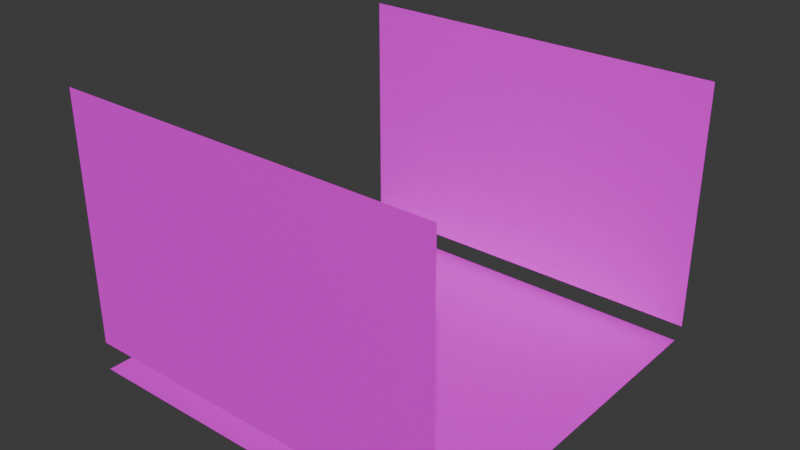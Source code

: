 # Source: wall_andpoll_blend.blend  (saved by Blender 4.0.36; exported with 4.5.12 LTS)
import bpy
from mathutils import Matrix  # noqa: F401  (used for matrix-valued properties, if any)

bpy.ops.wm.read_factory_settings(use_empty=True)
scene = bpy.context.scene
scene.name = 'Scene'

# ---- collections
col_collection = bpy.data.collections.new('Collection'); scene.collection.children.link(col_collection)

# ---- images (referenced by path relative to the original .blend; pixels are not part of the script)
import os
ASSET_DIR = os.environ.get("B2B_ASSET_DIR", "")  # directory of the original .blend (textures are referenced by path, not embedded)
HERE = os.path.dirname(os.path.abspath(__file__))  # packed textures are extracted next to this script under _unpacked/

def load_image(name, relpath, width, height, colorspace="sRGB"):
    """Load a texture the original file referenced (path relative to the .blend, or extracted next to this script)."""
    p = next((c for c in (os.path.join(HERE, relpath), os.path.join(ASSET_DIR, relpath)) if relpath and os.path.exists(c)), "")
    if p:
        img = bpy.data.images.load(p, check_existing=True)
        img.name = name
    else:  # same state as the original file: an image datablock whose file is absent (Cycles renders it pink)
        img = bpy.data.images.new(name, width, height)
        img.source = "FILE"
        img.filepath = "//" + (relpath or name)
    img.colorspace_settings.name = colorspace
    return img
img_ctqna_jpeg = load_image('CTQNA.jpeg', 'CTQNA.jpeg', 1024, 1024, 'sRGB')
img_1920x1200_px_bricks_pattern_texture_999415_jpg = load_image('1920x1200-px-bricks-pattern-texture-999415.jpg', '1920x1200-px-bricks-pattern-texture-999415.jpg', 1024, 1024, 'sRGB')

# ---- materials (node trees are filled in below, after node groups)
mat_stena = bpy.data.materials.new('STENA')
mat_stena.use_transparent_shadow = False
mat_wall_poll = bpy.data.materials.new('wall POLL')
mat_wall_poll.alpha_threshold = 0.0
mat_wall_poll.use_transparent_shadow = False
mat_wall_poll.roughness = 0.5
mat_wall_poll.line_color = (0.0, 0.0, 0.0, 1.0)

# ---- material node trees
mat_stena.use_nodes = True; mat_stena.node_tree.nodes.clear()
_N = mat_stena.node_tree.nodes; _L = mat_stena.node_tree.links
n0 = _N.new('ShaderNodeBsdfPrincipled'); n0.name = 'Principled BSDF'; n0.location = (10, 300)
n0.inputs[3].default_value = 1.45
n1 = _N.new('ShaderNodeOutputMaterial'); n1.name = 'Material Output'; n1.location = (300, 300)
n2 = _N.new('ShaderNodeTexImage'); n2.name = 'Image Texture'; n2.location = (-280, 280)
n2.image = img_ctqna_jpeg
_L.new(n0.outputs[0], n1.inputs[0])
_L.new(n2.outputs[0], n0.inputs[0])
n1.is_active_output = True
mat_wall_poll.use_nodes = True; mat_wall_poll.node_tree.nodes.clear()
_N = mat_wall_poll.node_tree.nodes; _L = mat_wall_poll.node_tree.links
n0 = _N.new('ShaderNodeOutputMaterial'); n0.name = 'Material Output'; n0.location = (300, 300)
n1 = _N.new('ShaderNodeBsdfPrincipled'); n1.name = 'Principled BSDF'; n1.location = (10, 300)
n1.inputs[3].default_value = 1.45
n2 = _N.new('ShaderNodeTexImage'); n2.name = 'Image Texture'; n2.location = (-280, 280)
n2.image = img_1920x1200_px_bricks_pattern_texture_999415_jpg
_L.new(n1.outputs[0], n0.inputs[0])
_L.new(n2.outputs[0], n1.inputs[0])
n0.is_active_output = True

# ---- world
world_world = bpy.data.worlds.new('World'); scene.world = world_world
world_world.use_nodes = True; world_world.node_tree.nodes.clear()
_N = world_world.node_tree.nodes; _L = world_world.node_tree.links
n0 = _N.new('ShaderNodeOutputWorld'); n0.name = 'World Output'; n0.location = (300, 300)
n1 = _N.new('ShaderNodeBackground'); n1.name = 'Background'; n1.location = (10, 300)
n1.inputs[0].default_value = (0.05088, 0.05088, 0.05088, 1.0)
_L.new(n1.outputs[0], n0.inputs[0])
n0.is_active_output = True
world_world.color = (0.05088, 0.05088, 0.05088)
world_world.use_sun_shadow = False
world_world.sun_shadow_jitter_overblur = 0.0

# ---- meshes
me_plane_014 = bpy.data.meshes.new('Plane.014')
me_plane_014.from_pydata([(-1.0, -1.0, 0.0), (1.0, -1.0, 0.0), (-1.0, 1.0, 0.0), (1.0, 1.0, 0.0)], [], [(0, 1, 3, 2)])
_uv = me_plane_014.uv_layers.new(name='UVMap')
_uv.uv.foreach_set('vector', [0.0, 0.0, 1.0, 0.0, 1.0, 1.0, 0.0, 1.0])
me_plane_014.materials.append(mat_stena)
me_plane_014.update()
me_plane_013 = bpy.data.meshes.new('Plane.013')
me_plane_013.from_pydata([(-1.0, -1.0, 0.0), (1.0, -1.0, 0.0), (-1.0, 1.0, 0.0), (1.0, 1.0, 0.0)], [], [(0, 1, 3, 2)])
_uv = me_plane_013.uv_layers.new(name='UVMap')
_uv.uv.foreach_set('vector', [0.0, 0.0, 1.0, 0.0, 1.0, 1.0, 0.0, 1.0])
me_plane_013.materials.append(mat_stena)
me_plane_013.update()
me_plane_012 = bpy.data.meshes.new('Plane.012')
me_plane_012.from_pydata([(-1.0, -1.0, 0.0), (1.0, -1.0, 0.0), (-1.0, 1.0, 0.0), (1.0, 1.0, 0.0)], [], [(0, 1, 3, 2)])
_uv = me_plane_012.uv_layers.new(name='UVMap')
_uv.uv.foreach_set('vector', [1.145, 0.01353, -0.1202, 0.02181, -0.1127, 1.012, 1.152, 1.003])
me_plane_012.materials.append(mat_wall_poll)
me_plane_012.update()

# ---- objects
ob_plane_014 = bpy.data.objects.new('Plane.014', me_plane_014)
ob_plane_013 = bpy.data.objects.new('Plane.013', me_plane_013)
ob_plane_012 = bpy.data.objects.new('Plane.012', me_plane_012)

# ---- transforms, parenting, visibility, modifiers, constraints
ob_plane_014.location = (-1.427, 7.029, 5.193)
ob_plane_014.rotation_euler = (1.571, -0.0, 0.0)
ob_plane_014.scale = (7.0, 4.554, 7.0)
ob_plane_013.location = (-1.557, -7.046, 5.67)
ob_plane_013.rotation_euler = (1.571, -0.0, 0.0)
ob_plane_013.scale = (7.0, 4.554, 7.0)
ob_plane_012.location = (-1.608, 0.0, 0.0)
ob_plane_012.scale = (7.0, 7.0, 7.0)

# ---- collection membership
col_collection.objects.link(ob_plane_014)
col_collection.objects.link(ob_plane_013)
col_collection.objects.link(ob_plane_012)

# ---- scene / render settings (as saved in the file)
scene.frame_start = 1; scene.frame_end = 250; scene.frame_set(1)
scene.render.engine = 'BLENDER_EEVEE_NEXT'
scene.cycles.sampling_pattern = 'TABULATED_SOBOL'
bpy.context.view_layer.update()

# ---- added for rendering (the .blend has no active camera and no usable light): camera, sun
cam_auto = bpy.data.cameras.new('AutoCamera')
cam_auto.lens = 50.0
cam_auto.sensor_width = 36.0
cam_auto.clip_end = 1000.0
ob_auto_camera = bpy.data.objects.new('AutoCamera', cam_auto)
scene.collection.objects.link(ob_auto_camera)
ob_auto_camera.location = (19.2474, -24.927, 21.7238)
ob_auto_camera.rotation_euler = (1.09748, -7.21219e-08, 0.694738)
scene.camera = ob_auto_camera
light_auto_sun = bpy.data.lights.new('AutoSun', 'SUN')
light_auto_sun.energy = 3.0
light_auto_sun.angle = 0.0523599
ob_auto_sun = bpy.data.objects.new('AutoSun', light_auto_sun)
scene.collection.objects.link(ob_auto_sun)
ob_auto_sun.rotation_euler = (0.872665, 0.174533, 0.523599)
bpy.context.view_layer.update()
